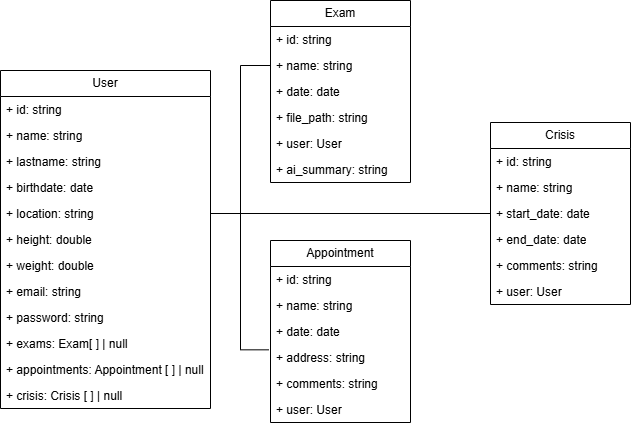

The diagram above was exported from draw.io. Its source (the exported page's mxGraphModel, read from the mxfile embedded in the PNG):
<mxGraphModel dx="868" dy="602" grid="1" gridSize="10" guides="1" tooltips="1" connect="1" arrows="1" fold="1" page="1" pageScale="1" pageWidth="850" pageHeight="1100" math="0" shadow="0">
  <root>
    <mxCell id="0" />
    <mxCell id="1" parent="0" />
    <mxCell id="LA34zcb3uoAg_f9KVPYa-1" value="User" style="swimlane;fontStyle=0;childLayout=stackLayout;horizontal=1;startSize=26;fillColor=none;horizontalStack=0;resizeParent=1;resizeParentMax=0;resizeLast=0;collapsible=1;marginBottom=0;whiteSpace=wrap;html=1;" vertex="1" parent="1">
      <mxGeometry x="30" y="130" width="210" height="338" as="geometry" />
    </mxCell>
    <mxCell id="LA34zcb3uoAg_f9KVPYa-2" value="+ id: string" style="text;strokeColor=none;fillColor=none;align=left;verticalAlign=top;spacingLeft=4;spacingRight=4;overflow=hidden;rotatable=0;points=[[0,0.5],[1,0.5]];portConstraint=eastwest;whiteSpace=wrap;html=1;" vertex="1" parent="LA34zcb3uoAg_f9KVPYa-1">
      <mxGeometry y="26" width="210" height="26" as="geometry" />
    </mxCell>
    <mxCell id="LA34zcb3uoAg_f9KVPYa-3" value="+ name: string" style="text;strokeColor=none;fillColor=none;align=left;verticalAlign=top;spacingLeft=4;spacingRight=4;overflow=hidden;rotatable=0;points=[[0,0.5],[1,0.5]];portConstraint=eastwest;whiteSpace=wrap;html=1;" vertex="1" parent="LA34zcb3uoAg_f9KVPYa-1">
      <mxGeometry y="52" width="210" height="26" as="geometry" />
    </mxCell>
    <mxCell id="LA34zcb3uoAg_f9KVPYa-4" value="+ lastname: string" style="text;strokeColor=none;fillColor=none;align=left;verticalAlign=top;spacingLeft=4;spacingRight=4;overflow=hidden;rotatable=0;points=[[0,0.5],[1,0.5]];portConstraint=eastwest;whiteSpace=wrap;html=1;" vertex="1" parent="LA34zcb3uoAg_f9KVPYa-1">
      <mxGeometry y="78" width="210" height="26" as="geometry" />
    </mxCell>
    <mxCell id="LA34zcb3uoAg_f9KVPYa-5" value="+ birthdate: date" style="text;strokeColor=none;fillColor=none;align=left;verticalAlign=top;spacingLeft=4;spacingRight=4;overflow=hidden;rotatable=0;points=[[0,0.5],[1,0.5]];portConstraint=eastwest;whiteSpace=wrap;html=1;" vertex="1" parent="LA34zcb3uoAg_f9KVPYa-1">
      <mxGeometry y="104" width="210" height="26" as="geometry" />
    </mxCell>
    <mxCell id="LA34zcb3uoAg_f9KVPYa-6" value="+ location: string" style="text;strokeColor=none;fillColor=none;align=left;verticalAlign=top;spacingLeft=4;spacingRight=4;overflow=hidden;rotatable=0;points=[[0,0.5],[1,0.5]];portConstraint=eastwest;whiteSpace=wrap;html=1;" vertex="1" parent="LA34zcb3uoAg_f9KVPYa-1">
      <mxGeometry y="130" width="210" height="26" as="geometry" />
    </mxCell>
    <mxCell id="LA34zcb3uoAg_f9KVPYa-7" value="+ height: double" style="text;strokeColor=none;fillColor=none;align=left;verticalAlign=top;spacingLeft=4;spacingRight=4;overflow=hidden;rotatable=0;points=[[0,0.5],[1,0.5]];portConstraint=eastwest;whiteSpace=wrap;html=1;" vertex="1" parent="LA34zcb3uoAg_f9KVPYa-1">
      <mxGeometry y="156" width="210" height="26" as="geometry" />
    </mxCell>
    <mxCell id="LA34zcb3uoAg_f9KVPYa-8" value="+ weight: double" style="text;strokeColor=none;fillColor=none;align=left;verticalAlign=top;spacingLeft=4;spacingRight=4;overflow=hidden;rotatable=0;points=[[0,0.5],[1,0.5]];portConstraint=eastwest;whiteSpace=wrap;html=1;" vertex="1" parent="LA34zcb3uoAg_f9KVPYa-1">
      <mxGeometry y="182" width="210" height="26" as="geometry" />
    </mxCell>
    <mxCell id="LA34zcb3uoAg_f9KVPYa-13" value="+ email: string" style="text;strokeColor=none;fillColor=none;align=left;verticalAlign=top;spacingLeft=4;spacingRight=4;overflow=hidden;rotatable=0;points=[[0,0.5],[1,0.5]];portConstraint=eastwest;whiteSpace=wrap;html=1;" vertex="1" parent="LA34zcb3uoAg_f9KVPYa-1">
      <mxGeometry y="208" width="210" height="26" as="geometry" />
    </mxCell>
    <mxCell id="LA34zcb3uoAg_f9KVPYa-14" value="+ password: string" style="text;strokeColor=none;fillColor=none;align=left;verticalAlign=top;spacingLeft=4;spacingRight=4;overflow=hidden;rotatable=0;points=[[0,0.5],[1,0.5]];portConstraint=eastwest;whiteSpace=wrap;html=1;" vertex="1" parent="LA34zcb3uoAg_f9KVPYa-1">
      <mxGeometry y="234" width="210" height="26" as="geometry" />
    </mxCell>
    <mxCell id="LA34zcb3uoAg_f9KVPYa-35" value="+ exams: Exam[ ] | null" style="text;strokeColor=none;fillColor=none;align=left;verticalAlign=top;spacingLeft=4;spacingRight=4;overflow=hidden;rotatable=0;points=[[0,0.5],[1,0.5]];portConstraint=eastwest;whiteSpace=wrap;html=1;" vertex="1" parent="LA34zcb3uoAg_f9KVPYa-1">
      <mxGeometry y="260" width="210" height="26" as="geometry" />
    </mxCell>
    <mxCell id="LA34zcb3uoAg_f9KVPYa-36" value="+ appointments: Appointment [ ] | null" style="text;strokeColor=none;fillColor=none;align=left;verticalAlign=top;spacingLeft=4;spacingRight=4;overflow=hidden;rotatable=0;points=[[0,0.5],[1,0.5]];portConstraint=eastwest;whiteSpace=wrap;html=1;" vertex="1" parent="LA34zcb3uoAg_f9KVPYa-1">
      <mxGeometry y="286" width="210" height="26" as="geometry" />
    </mxCell>
    <mxCell id="LA34zcb3uoAg_f9KVPYa-37" value="+ crisis: Crisis [ ] | null" style="text;strokeColor=none;fillColor=none;align=left;verticalAlign=top;spacingLeft=4;spacingRight=4;overflow=hidden;rotatable=0;points=[[0,0.5],[1,0.5]];portConstraint=eastwest;whiteSpace=wrap;html=1;" vertex="1" parent="LA34zcb3uoAg_f9KVPYa-1">
      <mxGeometry y="312" width="210" height="26" as="geometry" />
    </mxCell>
    <mxCell id="LA34zcb3uoAg_f9KVPYa-9" value="Exam" style="swimlane;fontStyle=0;childLayout=stackLayout;horizontal=1;startSize=26;fillColor=none;horizontalStack=0;resizeParent=1;resizeParentMax=0;resizeLast=0;collapsible=1;marginBottom=0;whiteSpace=wrap;html=1;" vertex="1" parent="1">
      <mxGeometry x="300" y="60" width="140" height="182" as="geometry" />
    </mxCell>
    <mxCell id="LA34zcb3uoAg_f9KVPYa-10" value="+ id: string" style="text;strokeColor=none;fillColor=none;align=left;verticalAlign=top;spacingLeft=4;spacingRight=4;overflow=hidden;rotatable=0;points=[[0,0.5],[1,0.5]];portConstraint=eastwest;whiteSpace=wrap;html=1;" vertex="1" parent="LA34zcb3uoAg_f9KVPYa-9">
      <mxGeometry y="26" width="140" height="26" as="geometry" />
    </mxCell>
    <mxCell id="LA34zcb3uoAg_f9KVPYa-11" value="+ name: string" style="text;strokeColor=none;fillColor=none;align=left;verticalAlign=top;spacingLeft=4;spacingRight=4;overflow=hidden;rotatable=0;points=[[0,0.5],[1,0.5]];portConstraint=eastwest;whiteSpace=wrap;html=1;" vertex="1" parent="LA34zcb3uoAg_f9KVPYa-9">
      <mxGeometry y="52" width="140" height="26" as="geometry" />
    </mxCell>
    <mxCell id="LA34zcb3uoAg_f9KVPYa-12" value="+ date: date" style="text;strokeColor=none;fillColor=none;align=left;verticalAlign=top;spacingLeft=4;spacingRight=4;overflow=hidden;rotatable=0;points=[[0,0.5],[1,0.5]];portConstraint=eastwest;whiteSpace=wrap;html=1;" vertex="1" parent="LA34zcb3uoAg_f9KVPYa-9">
      <mxGeometry y="78" width="140" height="26" as="geometry" />
    </mxCell>
    <mxCell id="LA34zcb3uoAg_f9KVPYa-15" value="+ file_path: string" style="text;strokeColor=none;fillColor=none;align=left;verticalAlign=top;spacingLeft=4;spacingRight=4;overflow=hidden;rotatable=0;points=[[0,0.5],[1,0.5]];portConstraint=eastwest;whiteSpace=wrap;html=1;" vertex="1" parent="LA34zcb3uoAg_f9KVPYa-9">
      <mxGeometry y="104" width="140" height="26" as="geometry" />
    </mxCell>
    <mxCell id="LA34zcb3uoAg_f9KVPYa-16" value="+ user: User" style="text;strokeColor=none;fillColor=none;align=left;verticalAlign=top;spacingLeft=4;spacingRight=4;overflow=hidden;rotatable=0;points=[[0,0.5],[1,0.5]];portConstraint=eastwest;whiteSpace=wrap;html=1;" vertex="1" parent="LA34zcb3uoAg_f9KVPYa-9">
      <mxGeometry y="130" width="140" height="26" as="geometry" />
    </mxCell>
    <mxCell id="LA34zcb3uoAg_f9KVPYa-22" value="+ ai_summary: string" style="text;strokeColor=none;fillColor=none;align=left;verticalAlign=top;spacingLeft=4;spacingRight=4;overflow=hidden;rotatable=0;points=[[0,0.5],[1,0.5]];portConstraint=eastwest;whiteSpace=wrap;html=1;" vertex="1" parent="LA34zcb3uoAg_f9KVPYa-9">
      <mxGeometry y="156" width="140" height="26" as="geometry" />
    </mxCell>
    <mxCell id="LA34zcb3uoAg_f9KVPYa-17" style="edgeStyle=orthogonalEdgeStyle;rounded=0;orthogonalLoop=1;jettySize=auto;html=1;exitX=1;exitY=0.5;exitDx=0;exitDy=0;entryX=0;entryY=0.5;entryDx=0;entryDy=0;strokeColor=default;startArrow=none;startFill=0;endArrow=none;" edge="1" parent="1" source="LA34zcb3uoAg_f9KVPYa-6" target="LA34zcb3uoAg_f9KVPYa-11">
      <mxGeometry relative="1" as="geometry" />
    </mxCell>
    <mxCell id="LA34zcb3uoAg_f9KVPYa-18" value="Appointment" style="swimlane;fontStyle=0;childLayout=stackLayout;horizontal=1;startSize=26;fillColor=none;horizontalStack=0;resizeParent=1;resizeParentMax=0;resizeLast=0;collapsible=1;marginBottom=0;whiteSpace=wrap;html=1;" vertex="1" parent="1">
      <mxGeometry x="300" y="300" width="140" height="182" as="geometry" />
    </mxCell>
    <mxCell id="LA34zcb3uoAg_f9KVPYa-19" value="+ id: string" style="text;strokeColor=none;fillColor=none;align=left;verticalAlign=top;spacingLeft=4;spacingRight=4;overflow=hidden;rotatable=0;points=[[0,0.5],[1,0.5]];portConstraint=eastwest;whiteSpace=wrap;html=1;" vertex="1" parent="LA34zcb3uoAg_f9KVPYa-18">
      <mxGeometry y="26" width="140" height="26" as="geometry" />
    </mxCell>
    <mxCell id="LA34zcb3uoAg_f9KVPYa-20" value="+ name: string" style="text;strokeColor=none;fillColor=none;align=left;verticalAlign=top;spacingLeft=4;spacingRight=4;overflow=hidden;rotatable=0;points=[[0,0.5],[1,0.5]];portConstraint=eastwest;whiteSpace=wrap;html=1;" vertex="1" parent="LA34zcb3uoAg_f9KVPYa-18">
      <mxGeometry y="52" width="140" height="26" as="geometry" />
    </mxCell>
    <mxCell id="LA34zcb3uoAg_f9KVPYa-21" value="+ date: date" style="text;strokeColor=none;fillColor=none;align=left;verticalAlign=top;spacingLeft=4;spacingRight=4;overflow=hidden;rotatable=0;points=[[0,0.5],[1,0.5]];portConstraint=eastwest;whiteSpace=wrap;html=1;" vertex="1" parent="LA34zcb3uoAg_f9KVPYa-18">
      <mxGeometry y="78" width="140" height="26" as="geometry" />
    </mxCell>
    <mxCell id="LA34zcb3uoAg_f9KVPYa-23" value="+ address: string" style="text;strokeColor=none;fillColor=none;align=left;verticalAlign=top;spacingLeft=4;spacingRight=4;overflow=hidden;rotatable=0;points=[[0,0.5],[1,0.5]];portConstraint=eastwest;whiteSpace=wrap;html=1;" vertex="1" parent="LA34zcb3uoAg_f9KVPYa-18">
      <mxGeometry y="104" width="140" height="26" as="geometry" />
    </mxCell>
    <mxCell id="LA34zcb3uoAg_f9KVPYa-24" value="+ comments: string" style="text;strokeColor=none;fillColor=none;align=left;verticalAlign=top;spacingLeft=4;spacingRight=4;overflow=hidden;rotatable=0;points=[[0,0.5],[1,0.5]];portConstraint=eastwest;whiteSpace=wrap;html=1;" vertex="1" parent="LA34zcb3uoAg_f9KVPYa-18">
      <mxGeometry y="130" width="140" height="26" as="geometry" />
    </mxCell>
    <mxCell id="LA34zcb3uoAg_f9KVPYa-25" value="+ user: User" style="text;strokeColor=none;fillColor=none;align=left;verticalAlign=top;spacingLeft=4;spacingRight=4;overflow=hidden;rotatable=0;points=[[0,0.5],[1,0.5]];portConstraint=eastwest;whiteSpace=wrap;html=1;" vertex="1" parent="LA34zcb3uoAg_f9KVPYa-18">
      <mxGeometry y="156" width="140" height="26" as="geometry" />
    </mxCell>
    <mxCell id="LA34zcb3uoAg_f9KVPYa-26" style="edgeStyle=orthogonalEdgeStyle;rounded=0;orthogonalLoop=1;jettySize=auto;html=1;exitX=1;exitY=0.5;exitDx=0;exitDy=0;entryX=-0.012;entryY=0.205;entryDx=0;entryDy=0;entryPerimeter=0;endArrow=none;startFill=0;" edge="1" parent="1" source="LA34zcb3uoAg_f9KVPYa-6" target="LA34zcb3uoAg_f9KVPYa-23">
      <mxGeometry relative="1" as="geometry" />
    </mxCell>
    <mxCell id="LA34zcb3uoAg_f9KVPYa-27" value="Crisis" style="swimlane;fontStyle=0;childLayout=stackLayout;horizontal=1;startSize=26;fillColor=none;horizontalStack=0;resizeParent=1;resizeParentMax=0;resizeLast=0;collapsible=1;marginBottom=0;whiteSpace=wrap;html=1;" vertex="1" parent="1">
      <mxGeometry x="520" y="182" width="140" height="182" as="geometry" />
    </mxCell>
    <mxCell id="LA34zcb3uoAg_f9KVPYa-28" value="+ id: string" style="text;strokeColor=none;fillColor=none;align=left;verticalAlign=top;spacingLeft=4;spacingRight=4;overflow=hidden;rotatable=0;points=[[0,0.5],[1,0.5]];portConstraint=eastwest;whiteSpace=wrap;html=1;" vertex="1" parent="LA34zcb3uoAg_f9KVPYa-27">
      <mxGeometry y="26" width="140" height="26" as="geometry" />
    </mxCell>
    <mxCell id="LA34zcb3uoAg_f9KVPYa-29" value="+ name: string" style="text;strokeColor=none;fillColor=none;align=left;verticalAlign=top;spacingLeft=4;spacingRight=4;overflow=hidden;rotatable=0;points=[[0,0.5],[1,0.5]];portConstraint=eastwest;whiteSpace=wrap;html=1;" vertex="1" parent="LA34zcb3uoAg_f9KVPYa-27">
      <mxGeometry y="52" width="140" height="26" as="geometry" />
    </mxCell>
    <mxCell id="LA34zcb3uoAg_f9KVPYa-30" value="+ start_date: date" style="text;strokeColor=none;fillColor=none;align=left;verticalAlign=top;spacingLeft=4;spacingRight=4;overflow=hidden;rotatable=0;points=[[0,0.5],[1,0.5]];portConstraint=eastwest;whiteSpace=wrap;html=1;" vertex="1" parent="LA34zcb3uoAg_f9KVPYa-27">
      <mxGeometry y="78" width="140" height="26" as="geometry" />
    </mxCell>
    <mxCell id="LA34zcb3uoAg_f9KVPYa-31" value="+ end_date: date" style="text;strokeColor=none;fillColor=none;align=left;verticalAlign=top;spacingLeft=4;spacingRight=4;overflow=hidden;rotatable=0;points=[[0,0.5],[1,0.5]];portConstraint=eastwest;whiteSpace=wrap;html=1;" vertex="1" parent="LA34zcb3uoAg_f9KVPYa-27">
      <mxGeometry y="104" width="140" height="26" as="geometry" />
    </mxCell>
    <mxCell id="LA34zcb3uoAg_f9KVPYa-32" value="+ comments: string" style="text;strokeColor=none;fillColor=none;align=left;verticalAlign=top;spacingLeft=4;spacingRight=4;overflow=hidden;rotatable=0;points=[[0,0.5],[1,0.5]];portConstraint=eastwest;whiteSpace=wrap;html=1;" vertex="1" parent="LA34zcb3uoAg_f9KVPYa-27">
      <mxGeometry y="130" width="140" height="26" as="geometry" />
    </mxCell>
    <mxCell id="LA34zcb3uoAg_f9KVPYa-33" value="+ user: User" style="text;strokeColor=none;fillColor=none;align=left;verticalAlign=top;spacingLeft=4;spacingRight=4;overflow=hidden;rotatable=0;points=[[0,0.5],[1,0.5]];portConstraint=eastwest;whiteSpace=wrap;html=1;" vertex="1" parent="LA34zcb3uoAg_f9KVPYa-27">
      <mxGeometry y="156" width="140" height="26" as="geometry" />
    </mxCell>
    <mxCell id="LA34zcb3uoAg_f9KVPYa-34" style="edgeStyle=orthogonalEdgeStyle;rounded=0;orthogonalLoop=1;jettySize=auto;html=1;exitX=1;exitY=0.5;exitDx=0;exitDy=0;entryX=0;entryY=0.5;entryDx=0;entryDy=0;endArrow=none;startFill=0;" edge="1" parent="1" source="LA34zcb3uoAg_f9KVPYa-6" target="LA34zcb3uoAg_f9KVPYa-30">
      <mxGeometry relative="1" as="geometry" />
    </mxCell>
  </root>
</mxGraphModel>